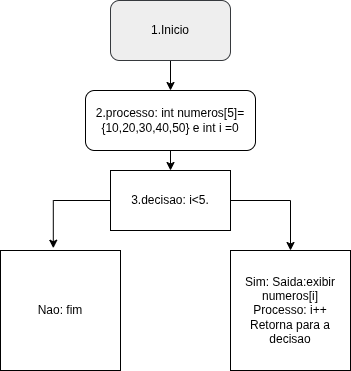

The diagram above was exported from draw.io. Its source (the exported page's mxGraphModel, read from the mxfile embedded in the PNG):
<mxGraphModel dx="872" dy="481" grid="1" gridSize="10" guides="1" tooltips="1" connect="1" arrows="1" fold="1" page="1" pageScale="1" pageWidth="827" pageHeight="1169" math="0" shadow="0">
  <root>
    <mxCell id="0" />
    <mxCell id="1" parent="0" />
    <mxCell id="iqP96G6Y48JrHUgQ44S9-8" edge="1" parent="1" source="iqP96G6Y48JrHUgQ44S9-1" style="edgeStyle=orthogonalEdgeStyle;rounded=0;orthogonalLoop=1;jettySize=auto;html=1;exitX=0.5;exitY=1;exitDx=0;exitDy=0;entryX=0.5;entryY=0;entryDx=0;entryDy=0;" target="iqP96G6Y48JrHUgQ44S9-2">
      <mxGeometry relative="1" as="geometry" />
    </mxCell>
    <mxCell id="iqP96G6Y48JrHUgQ44S9-1" parent="1" style="rounded=1;whiteSpace=wrap;html=1;fillColor=light-dark(#EEEEEE,#FFFFFF);strokeColor=light-dark(#36393D,#FFFFFF);fontColor=light-dark(#000000,#000000);" value="1.Inicio" vertex="1">
      <mxGeometry height="60" width="120" x="340" y="20" as="geometry" />
    </mxCell>
    <mxCell id="iqP96G6Y48JrHUgQ44S9-9" edge="1" parent="1" source="iqP96G6Y48JrHUgQ44S9-2" style="edgeStyle=orthogonalEdgeStyle;rounded=0;orthogonalLoop=1;jettySize=auto;html=1;exitX=0.5;exitY=1;exitDx=0;exitDy=0;entryX=0.5;entryY=0;entryDx=0;entryDy=0;" target="iqP96G6Y48JrHUgQ44S9-5">
      <mxGeometry relative="1" as="geometry" />
    </mxCell>
    <mxCell id="iqP96G6Y48JrHUgQ44S9-2" parent="1" style="rounded=1;whiteSpace=wrap;html=1;strokeColor=default;fillColor=light-dark(#FFFFFF,#FFFFFF);fontColor=light-dark(#000000,#000000);align=center;" value="2.processo: int numeros[5]={10,20,30,40,50} e int i =0" vertex="1">
      <mxGeometry height="60" width="170" x="315" y="110" as="geometry" />
    </mxCell>
    <mxCell id="iqP96G6Y48JrHUgQ44S9-11" edge="1" parent="1" source="iqP96G6Y48JrHUgQ44S9-5" style="edgeStyle=orthogonalEdgeStyle;rounded=0;orthogonalLoop=1;jettySize=auto;html=1;exitX=1;exitY=0.5;exitDx=0;exitDy=0;entryX=0.5;entryY=0;entryDx=0;entryDy=0;" target="iqP96G6Y48JrHUgQ44S9-6">
      <mxGeometry relative="1" as="geometry" />
    </mxCell>
    <mxCell id="iqP96G6Y48JrHUgQ44S9-5" parent="1" style="rounded=0;whiteSpace=wrap;html=1;fillColor=light-dark(#FFFFFF,#FFFFFF);fontColor=light-dark(#000000,#000000);" value="3.decisao: i&amp;lt;5." vertex="1">
      <mxGeometry height="60" width="120" x="340" y="190" as="geometry" />
    </mxCell>
    <mxCell id="iqP96G6Y48JrHUgQ44S9-6" parent="1" style="whiteSpace=wrap;html=1;aspect=fixed;fillColor=light-dark(#FFFFFF,#FFFFFF);fontColor=light-dark(#000000,#000000);" value="Sim: Saida:exibir numeros[i]&lt;div&gt;Processo: i++&lt;/div&gt;&lt;div&gt;Retorna para a decisao&lt;/div&gt;" vertex="1">
      <mxGeometry height="120" width="120" x="460" y="270" as="geometry" />
    </mxCell>
    <mxCell id="iqP96G6Y48JrHUgQ44S9-7" parent="1" style="whiteSpace=wrap;html=1;aspect=fixed;fillColor=light-dark(#FFFFFF,#FFFFFF);fontColor=light-dark(#000000,#000000);" value="Nao: fim" vertex="1">
      <mxGeometry height="120" width="120" x="230" y="270" as="geometry" />
    </mxCell>
    <mxCell id="iqP96G6Y48JrHUgQ44S9-10" edge="1" parent="1" source="iqP96G6Y48JrHUgQ44S9-5" style="edgeStyle=orthogonalEdgeStyle;rounded=0;orthogonalLoop=1;jettySize=auto;html=1;exitX=0;exitY=0.5;exitDx=0;exitDy=0;entryX=0.44;entryY=-0.019;entryDx=0;entryDy=0;entryPerimeter=0;" target="iqP96G6Y48JrHUgQ44S9-7">
      <mxGeometry relative="1" as="geometry" />
    </mxCell>
  </root>
</mxGraphModel>